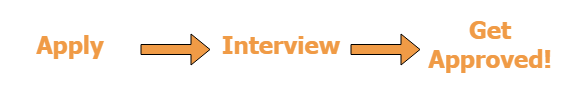

The diagram above was exported from draw.io. Its source (the exported page's mxGraphModel, read from the mxfile embedded in the PNG):
<mxGraphModel dx="1422" dy="713" grid="1" gridSize="10" guides="1" tooltips="1" connect="1" arrows="1" fold="1" page="1" pageScale="1" pageWidth="827" pageHeight="1169" math="0" shadow="0">
  <root>
    <mxCell id="WIyWlLk6GJQsqaUBKTNV-0" />
    <mxCell id="WIyWlLk6GJQsqaUBKTNV-1" parent="WIyWlLk6GJQsqaUBKTNV-0" />
    <mxCell id="AXmkHFcr5Kt9RPGkHW22-0" value="&lt;h1&gt;&lt;font color=&quot;#f09b46&quot; face=&quot;Tahoma&quot;&gt;Apply&lt;/font&gt;&lt;/h1&gt;" style="text;html=1;strokeColor=none;fillColor=none;align=center;verticalAlign=middle;whiteSpace=wrap;rounded=0;" vertex="1" parent="WIyWlLk6GJQsqaUBKTNV-1">
      <mxGeometry x="140" y="230" width="140" height="70" as="geometry" />
    </mxCell>
    <mxCell id="AXmkHFcr5Kt9RPGkHW22-1" value="" style="shape=flexArrow;endArrow=classic;html=1;fillColor=#F09B46;" edge="1" parent="WIyWlLk6GJQsqaUBKTNV-1">
      <mxGeometry width="50" height="50" relative="1" as="geometry">
        <mxPoint x="280" y="270" as="sourcePoint" />
        <mxPoint x="350" y="270" as="targetPoint" />
      </mxGeometry>
    </mxCell>
    <mxCell id="AXmkHFcr5Kt9RPGkHW22-2" value="&lt;h1&gt;&lt;font color=&quot;#f09b46&quot; face=&quot;Tahoma&quot;&gt;Interview&lt;/font&gt;&lt;/h1&gt;" style="text;html=1;strokeColor=none;fillColor=none;align=center;verticalAlign=middle;whiteSpace=wrap;rounded=0;" vertex="1" parent="WIyWlLk6GJQsqaUBKTNV-1">
      <mxGeometry x="350" y="230" width="140" height="70" as="geometry" />
    </mxCell>
    <mxCell id="AXmkHFcr5Kt9RPGkHW22-3" value="" style="shape=flexArrow;endArrow=classic;html=1;fillColor=#F09B46;" edge="1" parent="WIyWlLk6GJQsqaUBKTNV-1">
      <mxGeometry width="50" height="50" relative="1" as="geometry">
        <mxPoint x="490" y="270" as="sourcePoint" />
        <mxPoint x="560" y="270" as="targetPoint" />
      </mxGeometry>
    </mxCell>
    <mxCell id="AXmkHFcr5Kt9RPGkHW22-4" value="&lt;h1&gt;&lt;font color=&quot;#f09b46&quot; face=&quot;Tahoma&quot;&gt;Get Approved!&lt;/font&gt;&lt;/h1&gt;" style="text;html=1;strokeColor=none;fillColor=none;align=center;verticalAlign=middle;whiteSpace=wrap;rounded=0;" vertex="1" parent="WIyWlLk6GJQsqaUBKTNV-1">
      <mxGeometry x="560" y="230" width="140" height="70" as="geometry" />
    </mxCell>
  </root>
</mxGraphModel>